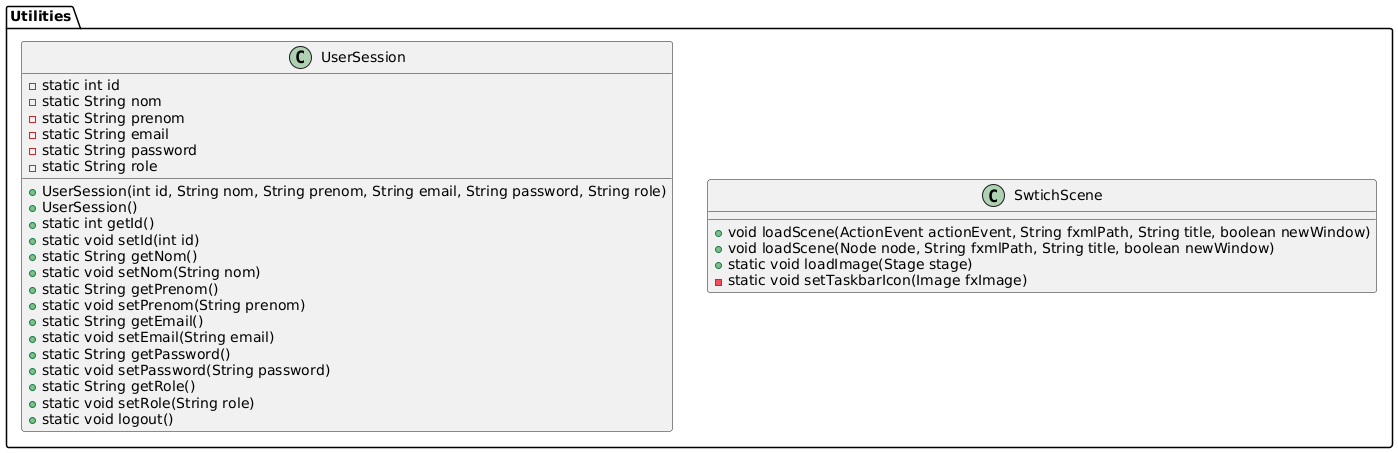

The diagram above was rendered by PlantUML. Its source (embedded in the PNG):
@startuml
package Utilities {

    class UserSession {
        - static int id
        - static String nom
        - static String prenom
        - static String email
        - static String password
        - static String role
        + UserSession(int id, String nom, String prenom, String email, String password, String role)
        + UserSession()
        + static int getId()
        + static void setId(int id)
        + static String getNom()
        + static void setNom(String nom)
        + static String getPrenom()
        + static void setPrenom(String prenom)
        + static String getEmail()
        + static void setEmail(String email)
        + static String getPassword()
        + static void setPassword(String password)
        + static String getRole()
        + static void setRole(String role)
        + static void logout()
    }

    class SwtichScene {
        + void loadScene(ActionEvent actionEvent, String fxmlPath, String title, boolean newWindow)
        + void loadScene(Node node, String fxmlPath, String title, boolean newWindow)
        + static void loadImage(Stage stage)
        - static void setTaskbarIcon(Image fxImage)
    }
}
@enduml